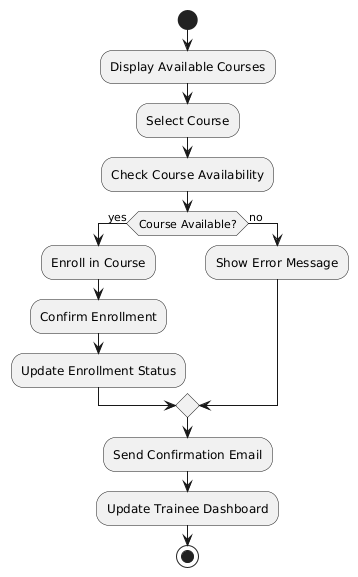

The diagram above was rendered by PlantUML. Its source (embedded in the PNG):
@startuml
start

:Display Available Courses;
:Select Course;
:Check Course Availability;

if (Course Available?) then (yes)
    :Enroll in Course;
    :Confirm Enrollment;
    :Update Enrollment Status;
else (no)
    :Show Error Message;
endif

:Send Confirmation Email;
:Update Trainee Dashboard;

stop
@enduml